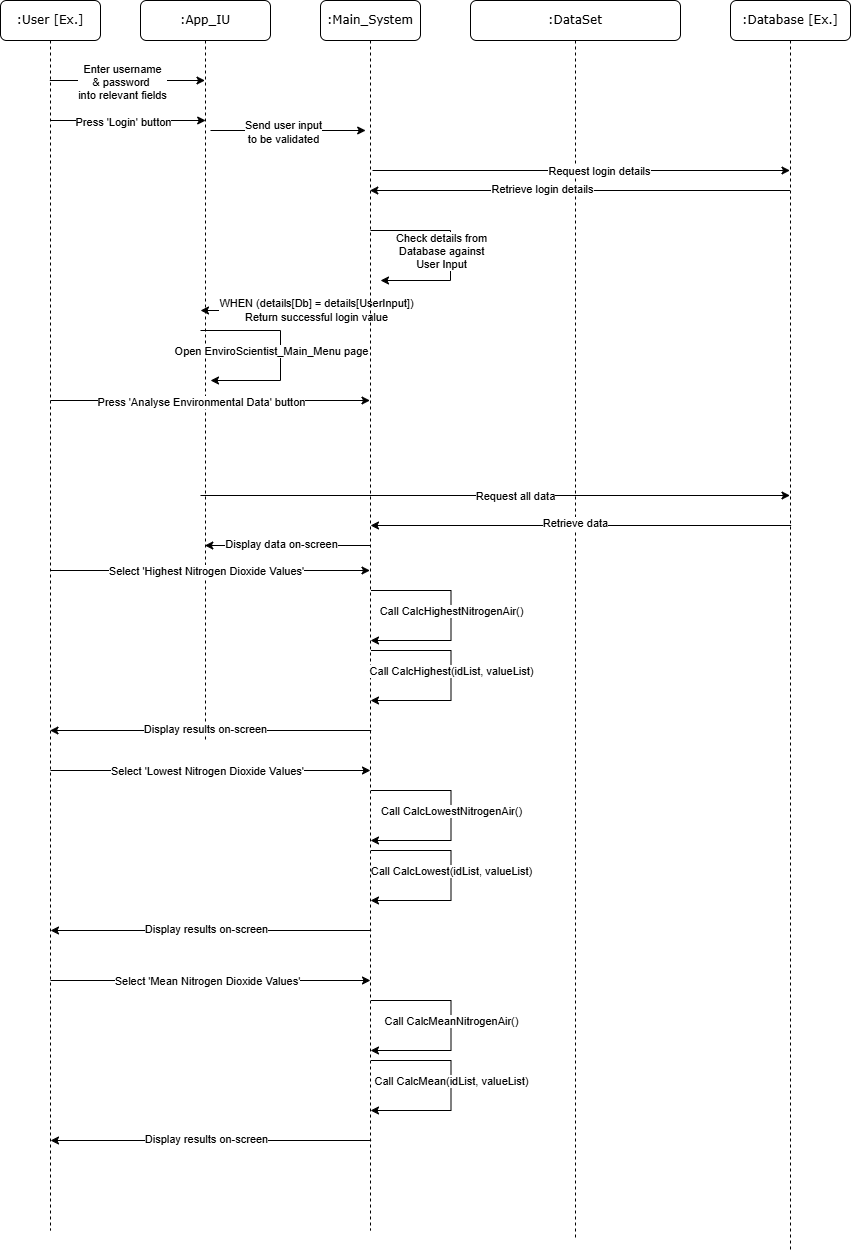

The diagram above was exported from draw.io. Its source (the exported page's mxGraphModel, read from the mxfile embedded in the PNG):
<mxGraphModel dx="1050" dy="631" grid="1" gridSize="10" guides="1" tooltips="1" connect="1" arrows="1" fold="1" page="1" pageScale="1" pageWidth="1100" pageHeight="850" background="none" math="0" shadow="0">
  <root>
    <mxCell id="0" />
    <mxCell id="1" parent="0" />
    <mxCell id="7baba1c4bc27f4b0-2" value=":App_IU" style="shape=umlLifeline;perimeter=lifelinePerimeter;whiteSpace=wrap;html=1;container=1;collapsible=0;recursiveResize=0;outlineConnect=0;rounded=1;shadow=0;comic=0;labelBackgroundColor=none;strokeWidth=1;fontFamily=Verdana;fontSize=12;align=center;" parent="1" vertex="1">
      <mxGeometry x="240" y="80" width="130" height="740" as="geometry" />
    </mxCell>
    <mxCell id="yNuAqjR2uoOPLabPBoJO-9" value="" style="endArrow=classic;html=1;rounded=0;" parent="7baba1c4bc27f4b0-2" edge="1">
      <mxGeometry width="50" height="50" relative="1" as="geometry">
        <mxPoint x="-90.67647058823536" y="80" as="sourcePoint" />
        <mxPoint x="64.5" y="80" as="targetPoint" />
      </mxGeometry>
    </mxCell>
    <mxCell id="yNuAqjR2uoOPLabPBoJO-10" value="Enter username&lt;div&gt;&amp;amp; password&amp;nbsp;&lt;/div&gt;&lt;div&gt;into relevant fields&lt;/div&gt;" style="edgeLabel;html=1;align=center;verticalAlign=middle;resizable=0;points=[];" parent="yNuAqjR2uoOPLabPBoJO-9" vertex="1" connectable="0">
      <mxGeometry x="0.4667" y="-1" relative="1" as="geometry">
        <mxPoint x="-42" as="offset" />
      </mxGeometry>
    </mxCell>
    <mxCell id="yNuAqjR2uoOPLabPBoJO-11" value="" style="endArrow=classic;html=1;rounded=0;" parent="7baba1c4bc27f4b0-2" edge="1">
      <mxGeometry width="50" height="50" relative="1" as="geometry">
        <mxPoint x="-89.99647058823535" y="120" as="sourcePoint" />
        <mxPoint x="65.18" y="120" as="targetPoint" />
      </mxGeometry>
    </mxCell>
    <mxCell id="yNuAqjR2uoOPLabPBoJO-12" value="Press 'Login' button" style="edgeLabel;html=1;align=center;verticalAlign=middle;resizable=0;points=[];" parent="yNuAqjR2uoOPLabPBoJO-11" vertex="1" connectable="0">
      <mxGeometry x="0.4667" y="-1" relative="1" as="geometry">
        <mxPoint x="-42" as="offset" />
      </mxGeometry>
    </mxCell>
    <mxCell id="yNuAqjR2uoOPLabPBoJO-28" value="" style="endArrow=classic;html=1;rounded=0;" parent="7baba1c4bc27f4b0-2" edge="1">
      <mxGeometry width="50" height="50" relative="1" as="geometry">
        <mxPoint x="60" y="330" as="sourcePoint" />
        <mxPoint x="70" y="380" as="targetPoint" />
        <Array as="points">
          <mxPoint x="140" y="330" />
          <mxPoint x="140" y="380" />
        </Array>
      </mxGeometry>
    </mxCell>
    <mxCell id="yNuAqjR2uoOPLabPBoJO-29" value="Open EnviroScientist_Main_Menu page" style="edgeLabel;html=1;align=center;verticalAlign=middle;resizable=0;points=[];" parent="yNuAqjR2uoOPLabPBoJO-28" vertex="1" connectable="0">
      <mxGeometry x="0.4667" y="-1" relative="1" as="geometry">
        <mxPoint x="7" y="-29" as="offset" />
      </mxGeometry>
    </mxCell>
    <mxCell id="yNuAqjR2uoOPLabPBoJO-31" value="" style="endArrow=classic;html=1;rounded=0;" parent="7baba1c4bc27f4b0-2" edge="1" target="7baba1c4bc27f4b0-7">
      <mxGeometry width="50" height="50" relative="1" as="geometry">
        <mxPoint x="-89.99647058823535" y="400" as="sourcePoint" />
        <mxPoint x="65.18" y="400" as="targetPoint" />
      </mxGeometry>
    </mxCell>
    <mxCell id="yNuAqjR2uoOPLabPBoJO-32" value="Press 'Analyse Environmental Data' button" style="edgeLabel;html=1;align=center;verticalAlign=middle;resizable=0;points=[];fontStyle=0" parent="yNuAqjR2uoOPLabPBoJO-31" vertex="1" connectable="0">
      <mxGeometry x="0.4667" y="-1" relative="1" as="geometry">
        <mxPoint x="-84" as="offset" />
      </mxGeometry>
    </mxCell>
    <mxCell id="yNuAqjR2uoOPLabPBoJO-42" value="" style="endArrow=classic;html=1;rounded=0;" parent="7baba1c4bc27f4b0-2" edge="1" target="7baba1c4bc27f4b0-7">
      <mxGeometry width="50" height="50" relative="1" as="geometry">
        <mxPoint x="-89.99647058823535" y="570" as="sourcePoint" />
        <mxPoint x="64.5" y="570" as="targetPoint" />
      </mxGeometry>
    </mxCell>
    <mxCell id="yNuAqjR2uoOPLabPBoJO-43" value="Select 'Highest Nitrogen Dioxide Values'" style="edgeLabel;html=1;align=center;verticalAlign=middle;resizable=0;points=[];" parent="yNuAqjR2uoOPLabPBoJO-42" vertex="1" connectable="0">
      <mxGeometry x="0.4667" y="-1" relative="1" as="geometry">
        <mxPoint x="-79" y="-1" as="offset" />
      </mxGeometry>
    </mxCell>
    <mxCell id="7baba1c4bc27f4b0-3" value=":DataSet" style="shape=umlLifeline;perimeter=lifelinePerimeter;whiteSpace=wrap;html=1;container=1;collapsible=0;recursiveResize=0;outlineConnect=0;rounded=1;shadow=0;comic=0;labelBackgroundColor=none;strokeWidth=1;fontFamily=Verdana;fontSize=12;align=center;" parent="1" vertex="1">
      <mxGeometry x="570" y="80" width="210" height="1240" as="geometry" />
    </mxCell>
    <mxCell id="yNuAqjR2uoOPLabPBoJO-15" value="" style="endArrow=classic;html=1;rounded=0;" parent="7baba1c4bc27f4b0-3" target="yNuAqjR2uoOPLabPBoJO-5" edge="1">
      <mxGeometry width="50" height="50" relative="1" as="geometry">
        <mxPoint x="-97.99647058823535" y="170" as="sourcePoint" />
        <mxPoint x="57.180000000000064" y="170" as="targetPoint" />
      </mxGeometry>
    </mxCell>
    <mxCell id="yNuAqjR2uoOPLabPBoJO-16" value="Request login details" style="edgeLabel;html=1;align=center;verticalAlign=middle;resizable=0;points=[];" parent="yNuAqjR2uoOPLabPBoJO-15" vertex="1" connectable="0">
      <mxGeometry x="0.4667" y="-1" relative="1" as="geometry">
        <mxPoint x="-80" y="-1" as="offset" />
      </mxGeometry>
    </mxCell>
    <mxCell id="yNuAqjR2uoOPLabPBoJO-26" value="" style="endArrow=classic;html=1;rounded=0;" parent="7baba1c4bc27f4b0-3" edge="1">
      <mxGeometry width="50" height="50" relative="1" as="geometry">
        <mxPoint x="-97.99647058823535" y="310" as="sourcePoint" />
        <mxPoint x="-270" y="310" as="targetPoint" />
      </mxGeometry>
    </mxCell>
    <mxCell id="yNuAqjR2uoOPLabPBoJO-27" value="WHEN (details[Db] = details[UserInput])&lt;div&gt;Return successful login value&lt;/div&gt;" style="edgeLabel;html=1;align=center;verticalAlign=middle;resizable=0;points=[];" parent="yNuAqjR2uoOPLabPBoJO-26" vertex="1" connectable="0">
      <mxGeometry x="0.4667" y="-1" relative="1" as="geometry">
        <mxPoint x="69" as="offset" />
      </mxGeometry>
    </mxCell>
    <mxCell id="yNuAqjR2uoOPLabPBoJO-17" value="" style="endArrow=classic;html=1;rounded=0;" parent="7baba1c4bc27f4b0-3" source="yNuAqjR2uoOPLabPBoJO-5" edge="1">
      <mxGeometry width="50" height="50" relative="1" as="geometry">
        <mxPoint x="299.5" y="190" as="sourcePoint" />
        <mxPoint x="-100.67647058823536" y="190" as="targetPoint" />
      </mxGeometry>
    </mxCell>
    <mxCell id="yNuAqjR2uoOPLabPBoJO-18" value="Retrieve login details" style="edgeLabel;html=1;align=center;verticalAlign=middle;resizable=0;points=[];" parent="yNuAqjR2uoOPLabPBoJO-17" vertex="1" connectable="0">
      <mxGeometry x="0.4667" y="-1" relative="1" as="geometry">
        <mxPoint x="60" y="-1" as="offset" />
      </mxGeometry>
    </mxCell>
    <mxCell id="7baba1c4bc27f4b0-7" value=":Main_System" style="shape=umlLifeline;perimeter=lifelinePerimeter;whiteSpace=wrap;html=1;container=1;collapsible=0;recursiveResize=0;outlineConnect=0;rounded=1;shadow=0;comic=0;labelBackgroundColor=none;strokeWidth=1;fontFamily=Verdana;fontSize=12;align=center;" parent="1" vertex="1">
      <mxGeometry x="420" y="80" width="100" height="1230" as="geometry" />
    </mxCell>
    <mxCell id="yNuAqjR2uoOPLabPBoJO-13" value="" style="endArrow=classic;html=1;rounded=0;" parent="7baba1c4bc27f4b0-7" edge="1">
      <mxGeometry width="50" height="50" relative="1" as="geometry">
        <mxPoint x="-109.99647058823535" y="130" as="sourcePoint" />
        <mxPoint x="45.18000000000001" y="130" as="targetPoint" />
      </mxGeometry>
    </mxCell>
    <mxCell id="yNuAqjR2uoOPLabPBoJO-14" value="Send user input&lt;div&gt;to be validated&lt;/div&gt;" style="edgeLabel;html=1;align=center;verticalAlign=middle;resizable=0;points=[];" parent="yNuAqjR2uoOPLabPBoJO-13" vertex="1" connectable="0">
      <mxGeometry x="0.4667" y="-1" relative="1" as="geometry">
        <mxPoint x="-42" as="offset" />
      </mxGeometry>
    </mxCell>
    <mxCell id="yNuAqjR2uoOPLabPBoJO-35" value="" style="endArrow=classic;html=1;rounded=0;" parent="7baba1c4bc27f4b0-7" edge="1">
      <mxGeometry width="50" height="50" relative="1" as="geometry">
        <mxPoint x="-119.99647058823535" y="495" as="sourcePoint" />
        <mxPoint x="469.5" y="495" as="targetPoint" />
      </mxGeometry>
    </mxCell>
    <mxCell id="yNuAqjR2uoOPLabPBoJO-36" value="Request all data" style="edgeLabel;html=1;align=center;verticalAlign=middle;resizable=0;points=[];" parent="yNuAqjR2uoOPLabPBoJO-35" vertex="1" connectable="0">
      <mxGeometry x="0.4667" y="-1" relative="1" as="geometry">
        <mxPoint x="-118" y="-1" as="offset" />
      </mxGeometry>
    </mxCell>
    <mxCell id="yNuAqjR2uoOPLabPBoJO-39" value="" style="endArrow=classic;html=1;rounded=0;" parent="7baba1c4bc27f4b0-7" edge="1">
      <mxGeometry width="50" height="50" relative="1" as="geometry">
        <mxPoint x="49.5" y="545" as="sourcePoint" />
        <mxPoint x="-115.67647058823536" y="545" as="targetPoint" />
      </mxGeometry>
    </mxCell>
    <mxCell id="yNuAqjR2uoOPLabPBoJO-40" value="Display data on-screen" style="edgeLabel;html=1;align=center;verticalAlign=middle;resizable=0;points=[];" parent="yNuAqjR2uoOPLabPBoJO-39" vertex="1" connectable="0">
      <mxGeometry x="0.4667" y="-1" relative="1" as="geometry">
        <mxPoint x="32" y="-1" as="offset" />
      </mxGeometry>
    </mxCell>
    <mxCell id="yNuAqjR2uoOPLabPBoJO-87" value="" style="endArrow=classic;html=1;rounded=0;" parent="7baba1c4bc27f4b0-7" target="7baba1c4bc27f4b0-8" edge="1">
      <mxGeometry width="50" height="50" relative="1" as="geometry">
        <mxPoint x="50.680000000000064" y="730" as="sourcePoint" />
        <mxPoint x="-320" y="730" as="targetPoint" />
      </mxGeometry>
    </mxCell>
    <mxCell id="yNuAqjR2uoOPLabPBoJO-88" value="Display results on-screen" style="edgeLabel;html=1;align=center;verticalAlign=middle;resizable=0;points=[];" parent="yNuAqjR2uoOPLabPBoJO-87" vertex="1" connectable="0">
      <mxGeometry x="0.4667" y="-1" relative="1" as="geometry">
        <mxPoint x="70" y="-1" as="offset" />
      </mxGeometry>
    </mxCell>
    <mxCell id="7baba1c4bc27f4b0-8" value=":User [Ex.]" style="shape=umlLifeline;perimeter=lifelinePerimeter;whiteSpace=wrap;html=1;container=1;collapsible=0;recursiveResize=0;outlineConnect=0;rounded=1;shadow=0;comic=0;labelBackgroundColor=none;strokeWidth=1;fontFamily=Verdana;fontSize=12;align=center;" parent="1" vertex="1">
      <mxGeometry x="100" y="80" width="100" height="1230" as="geometry" />
    </mxCell>
    <mxCell id="yNuAqjR2uoOPLabPBoJO-5" value=":Database [Ex.]" style="shape=umlLifeline;perimeter=lifelinePerimeter;whiteSpace=wrap;html=1;container=1;collapsible=0;recursiveResize=0;outlineConnect=0;rounded=1;shadow=0;comic=0;labelBackgroundColor=none;strokeWidth=1;fontFamily=Verdana;fontSize=12;align=center;" parent="1" vertex="1">
      <mxGeometry x="830" y="80" width="120" height="1250" as="geometry" />
    </mxCell>
    <mxCell id="yNuAqjR2uoOPLabPBoJO-23" value="" style="endArrow=classic;html=1;rounded=0;" parent="1" edge="1">
      <mxGeometry width="50" height="50" relative="1" as="geometry">
        <mxPoint x="470" y="310" as="sourcePoint" />
        <mxPoint x="480" y="360" as="targetPoint" />
        <Array as="points">
          <mxPoint x="550" y="310" />
          <mxPoint x="550" y="360" />
        </Array>
      </mxGeometry>
    </mxCell>
    <mxCell id="yNuAqjR2uoOPLabPBoJO-24" value="Check details from&lt;div&gt;Database against&lt;/div&gt;&lt;div&gt;User Input&lt;/div&gt;" style="edgeLabel;html=1;align=center;verticalAlign=middle;resizable=0;points=[];" parent="yNuAqjR2uoOPLabPBoJO-23" vertex="1" connectable="0">
      <mxGeometry x="0.4667" y="-1" relative="1" as="geometry">
        <mxPoint x="7" y="-29" as="offset" />
      </mxGeometry>
    </mxCell>
    <mxCell id="yNuAqjR2uoOPLabPBoJO-57" value="" style="endArrow=classic;html=1;rounded=0;" parent="1" edge="1">
      <mxGeometry width="50" height="50" relative="1" as="geometry">
        <mxPoint x="890.68" y="605" as="sourcePoint" />
        <mxPoint x="470.00352941176465" y="605" as="targetPoint" />
      </mxGeometry>
    </mxCell>
    <mxCell id="yNuAqjR2uoOPLabPBoJO-59" value="Retrieve data" style="edgeLabel;html=1;align=center;verticalAlign=middle;resizable=0;points=[];" parent="yNuAqjR2uoOPLabPBoJO-57" vertex="1" connectable="0">
      <mxGeometry x="0.0276" y="-3" relative="1" as="geometry">
        <mxPoint as="offset" />
      </mxGeometry>
    </mxCell>
    <mxCell id="ZAbw-uj0Y40WxdojJlgL-2" value="" style="endArrow=classic;html=1;rounded=0;" edge="1" parent="1">
      <mxGeometry width="50" height="50" relative="1" as="geometry">
        <mxPoint x="470.5" y="670" as="sourcePoint" />
        <mxPoint x="470" y="720" as="targetPoint" />
        <Array as="points">
          <mxPoint x="550.5" y="670" />
          <mxPoint x="550.5" y="720" />
        </Array>
      </mxGeometry>
    </mxCell>
    <mxCell id="ZAbw-uj0Y40WxdojJlgL-3" value="Call CalcHighestNitrogenAir()" style="edgeLabel;html=1;align=center;verticalAlign=middle;resizable=0;points=[];" vertex="1" connectable="0" parent="ZAbw-uj0Y40WxdojJlgL-2">
      <mxGeometry x="0.4667" y="-1" relative="1" as="geometry">
        <mxPoint x="24" y="-29" as="offset" />
      </mxGeometry>
    </mxCell>
    <mxCell id="ZAbw-uj0Y40WxdojJlgL-6" value="" style="endArrow=classic;html=1;rounded=0;" edge="1" parent="1">
      <mxGeometry width="50" height="50" relative="1" as="geometry">
        <mxPoint x="470.5" y="730" as="sourcePoint" />
        <mxPoint x="470" y="780" as="targetPoint" />
        <Array as="points">
          <mxPoint x="550.5" y="730" />
          <mxPoint x="550.5" y="780" />
        </Array>
      </mxGeometry>
    </mxCell>
    <mxCell id="ZAbw-uj0Y40WxdojJlgL-7" value="Call CalcHighest(idList, valueList)" style="edgeLabel;html=1;align=center;verticalAlign=middle;resizable=0;points=[];" vertex="1" connectable="0" parent="ZAbw-uj0Y40WxdojJlgL-6">
      <mxGeometry x="0.4667" y="-1" relative="1" as="geometry">
        <mxPoint x="24" y="-29" as="offset" />
      </mxGeometry>
    </mxCell>
    <mxCell id="ZAbw-uj0Y40WxdojJlgL-10" value="" style="endArrow=classic;html=1;rounded=0;" edge="1" parent="1">
      <mxGeometry width="50" height="50" relative="1" as="geometry">
        <mxPoint x="150.00352941176465" y="850" as="sourcePoint" />
        <mxPoint x="470" y="850" as="targetPoint" />
      </mxGeometry>
    </mxCell>
    <mxCell id="ZAbw-uj0Y40WxdojJlgL-11" value="Select 'Lowest Nitrogen Dioxide Values'" style="edgeLabel;html=1;align=center;verticalAlign=middle;resizable=0;points=[];" vertex="1" connectable="0" parent="ZAbw-uj0Y40WxdojJlgL-10">
      <mxGeometry x="0.4667" y="-1" relative="1" as="geometry">
        <mxPoint x="-79" y="-1" as="offset" />
      </mxGeometry>
    </mxCell>
    <mxCell id="ZAbw-uj0Y40WxdojJlgL-12" value="" style="endArrow=classic;html=1;rounded=0;" edge="1" parent="1">
      <mxGeometry width="50" height="50" relative="1" as="geometry">
        <mxPoint x="470.68000000000006" y="1010" as="sourcePoint" />
        <mxPoint x="150" y="1010" as="targetPoint" />
      </mxGeometry>
    </mxCell>
    <mxCell id="ZAbw-uj0Y40WxdojJlgL-13" value="Display results on-screen" style="edgeLabel;html=1;align=center;verticalAlign=middle;resizable=0;points=[];" vertex="1" connectable="0" parent="ZAbw-uj0Y40WxdojJlgL-12">
      <mxGeometry x="0.4667" y="-1" relative="1" as="geometry">
        <mxPoint x="70" y="-1" as="offset" />
      </mxGeometry>
    </mxCell>
    <mxCell id="ZAbw-uj0Y40WxdojJlgL-14" value="" style="endArrow=classic;html=1;rounded=0;" edge="1" parent="1">
      <mxGeometry width="50" height="50" relative="1" as="geometry">
        <mxPoint x="470.5" y="870" as="sourcePoint" />
        <mxPoint x="470" y="920" as="targetPoint" />
        <Array as="points">
          <mxPoint x="550.5" y="870" />
          <mxPoint x="550.5" y="920" />
        </Array>
      </mxGeometry>
    </mxCell>
    <mxCell id="ZAbw-uj0Y40WxdojJlgL-15" value="Call CalcLowestNitrogenAir()" style="edgeLabel;html=1;align=center;verticalAlign=middle;resizable=0;points=[];" vertex="1" connectable="0" parent="ZAbw-uj0Y40WxdojJlgL-14">
      <mxGeometry x="0.4667" y="-1" relative="1" as="geometry">
        <mxPoint x="24" y="-29" as="offset" />
      </mxGeometry>
    </mxCell>
    <mxCell id="ZAbw-uj0Y40WxdojJlgL-16" value="" style="endArrow=classic;html=1;rounded=0;" edge="1" parent="1">
      <mxGeometry width="50" height="50" relative="1" as="geometry">
        <mxPoint x="470.5" y="930" as="sourcePoint" />
        <mxPoint x="470" y="980" as="targetPoint" />
        <Array as="points">
          <mxPoint x="550.5" y="930" />
          <mxPoint x="550.5" y="980" />
        </Array>
      </mxGeometry>
    </mxCell>
    <mxCell id="ZAbw-uj0Y40WxdojJlgL-17" value="Call CalcLowest(idList, valueList)" style="edgeLabel;html=1;align=center;verticalAlign=middle;resizable=0;points=[];" vertex="1" connectable="0" parent="ZAbw-uj0Y40WxdojJlgL-16">
      <mxGeometry x="0.4667" y="-1" relative="1" as="geometry">
        <mxPoint x="24" y="-29" as="offset" />
      </mxGeometry>
    </mxCell>
    <mxCell id="ZAbw-uj0Y40WxdojJlgL-26" value="" style="endArrow=classic;html=1;rounded=0;" edge="1" parent="1">
      <mxGeometry width="50" height="50" relative="1" as="geometry">
        <mxPoint x="150.00352941176465" y="1060" as="sourcePoint" />
        <mxPoint x="470" y="1060" as="targetPoint" />
      </mxGeometry>
    </mxCell>
    <mxCell id="ZAbw-uj0Y40WxdojJlgL-27" value="Select 'Mean Nitrogen Dioxide Values'" style="edgeLabel;html=1;align=center;verticalAlign=middle;resizable=0;points=[];" vertex="1" connectable="0" parent="ZAbw-uj0Y40WxdojJlgL-26">
      <mxGeometry x="0.4667" y="-1" relative="1" as="geometry">
        <mxPoint x="-79" y="-1" as="offset" />
      </mxGeometry>
    </mxCell>
    <mxCell id="ZAbw-uj0Y40WxdojJlgL-28" value="" style="endArrow=classic;html=1;rounded=0;" edge="1" parent="1">
      <mxGeometry width="50" height="50" relative="1" as="geometry">
        <mxPoint x="470.68000000000006" y="1220" as="sourcePoint" />
        <mxPoint x="150" y="1220" as="targetPoint" />
      </mxGeometry>
    </mxCell>
    <mxCell id="ZAbw-uj0Y40WxdojJlgL-29" value="Display results on-screen" style="edgeLabel;html=1;align=center;verticalAlign=middle;resizable=0;points=[];" vertex="1" connectable="0" parent="ZAbw-uj0Y40WxdojJlgL-28">
      <mxGeometry x="0.4667" y="-1" relative="1" as="geometry">
        <mxPoint x="70" y="-1" as="offset" />
      </mxGeometry>
    </mxCell>
    <mxCell id="ZAbw-uj0Y40WxdojJlgL-30" value="" style="endArrow=classic;html=1;rounded=0;" edge="1" parent="1">
      <mxGeometry width="50" height="50" relative="1" as="geometry">
        <mxPoint x="470.5" y="1080" as="sourcePoint" />
        <mxPoint x="470" y="1130" as="targetPoint" />
        <Array as="points">
          <mxPoint x="550.5" y="1080" />
          <mxPoint x="550.5" y="1130" />
        </Array>
      </mxGeometry>
    </mxCell>
    <mxCell id="ZAbw-uj0Y40WxdojJlgL-31" value="Call CalcMeanNitrogenAir()" style="edgeLabel;html=1;align=center;verticalAlign=middle;resizable=0;points=[];" vertex="1" connectable="0" parent="ZAbw-uj0Y40WxdojJlgL-30">
      <mxGeometry x="0.4667" y="-1" relative="1" as="geometry">
        <mxPoint x="24" y="-29" as="offset" />
      </mxGeometry>
    </mxCell>
    <mxCell id="ZAbw-uj0Y40WxdojJlgL-32" value="" style="endArrow=classic;html=1;rounded=0;" edge="1" parent="1">
      <mxGeometry width="50" height="50" relative="1" as="geometry">
        <mxPoint x="470.5" y="1140" as="sourcePoint" />
        <mxPoint x="470" y="1190" as="targetPoint" />
        <Array as="points">
          <mxPoint x="550.5" y="1140" />
          <mxPoint x="550.5" y="1190" />
        </Array>
      </mxGeometry>
    </mxCell>
    <mxCell id="ZAbw-uj0Y40WxdojJlgL-33" value="Call CalcMean(idList, valueList)" style="edgeLabel;html=1;align=center;verticalAlign=middle;resizable=0;points=[];" vertex="1" connectable="0" parent="ZAbw-uj0Y40WxdojJlgL-32">
      <mxGeometry x="0.4667" y="-1" relative="1" as="geometry">
        <mxPoint x="24" y="-29" as="offset" />
      </mxGeometry>
    </mxCell>
  </root>
</mxGraphModel>